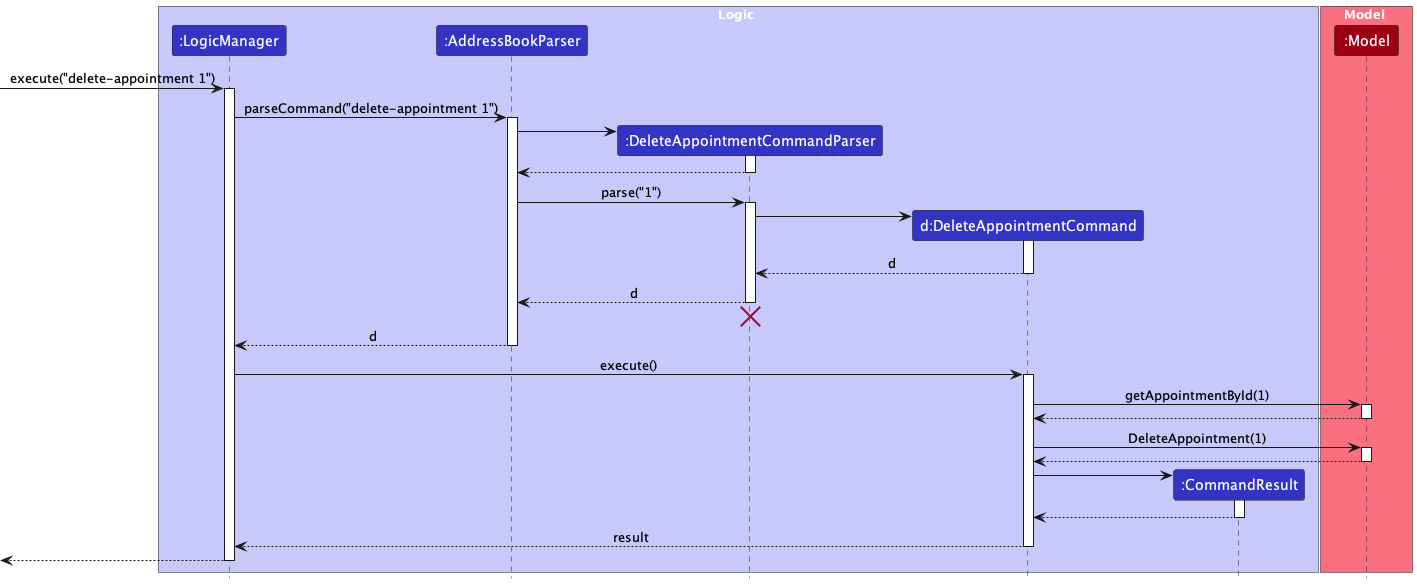

The diagram above was rendered by PlantUML. Its source (embedded in the PNG):
@startuml
!include style.puml
skinparam ArrowFontStyle plain

box Logic LOGIC_COLOR_T1
participant ":LogicManager" as LogicManager LOGIC_COLOR
participant ":AddressBookParser" as AddressBookParser LOGIC_COLOR
participant ":DeleteAppointmentCommandParser" as DeleteAppointmentCommandParser LOGIC_COLOR
participant "d:DeleteAppointmentCommand" as DeleteAppointmentCommand LOGIC_COLOR
participant ":CommandResult" as CommandResult LOGIC_COLOR
end box

box Model MODEL_COLOR_T1
participant ":Model" as Model MODEL_COLOR
end box

[-> LogicManager : execute("delete-appointment 1")
activate LogicManager

LogicManager -> AddressBookParser : parseCommand("delete-appointment 1")
activate AddressBookParser

create DeleteAppointmentCommandParser
AddressBookParser -> DeleteAppointmentCommandParser
activate DeleteAppointmentCommandParser

DeleteAppointmentCommandParser --> AddressBookParser
deactivate DeleteAppointmentCommandParser

AddressBookParser -> DeleteAppointmentCommandParser : parse("1")
activate DeleteAppointmentCommandParser

create DeleteAppointmentCommand
DeleteAppointmentCommandParser -> DeleteAppointmentCommand
activate DeleteAppointmentCommand

DeleteAppointmentCommand --> DeleteAppointmentCommandParser : d
deactivate DeleteAppointmentCommand

DeleteAppointmentCommandParser --> AddressBookParser : d
deactivate DeleteAppointmentCommandParser
'Hidden arrow to position the destroy marker below the end of the activation bar.
DeleteAppointmentCommandParser -[hidden]-> AddressBookParser
destroy DeleteAppointmentCommandParser

AddressBookParser --> LogicManager : d
deactivate AddressBookParser

LogicManager -> DeleteAppointmentCommand : execute()
activate DeleteAppointmentCommand

DeleteAppointmentCommand -> Model : getAppointmentById(1)
activate Model
Model --> DeleteAppointmentCommand
deactivate Model

DeleteAppointmentCommand -> Model : DeleteAppointment(1)
activate Model

Model --> DeleteAppointmentCommand
deactivate Model

create CommandResult
DeleteAppointmentCommand -> CommandResult
activate CommandResult

CommandResult --> DeleteAppointmentCommand
deactivate CommandResult

DeleteAppointmentCommand --> LogicManager : result
deactivate DeleteAppointmentCommand

[<--LogicManager
deactivate LogicManager
@enduml